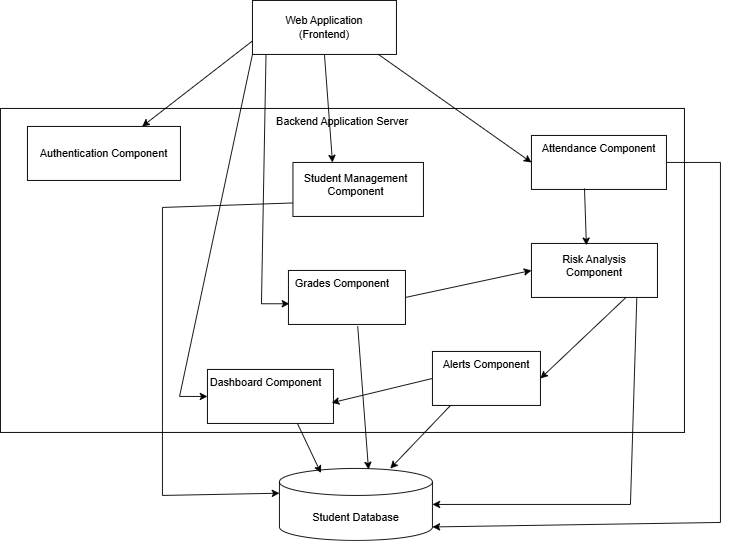

The diagram above was exported from draw.io. Its source (the exported page's mxGraphModel, read from the mxfile embedded in the PNG):
<mxGraphModel dx="1111" dy="465" grid="1" gridSize="10" guides="1" tooltips="1" connect="1" arrows="1" fold="1" page="1" pageScale="1" pageWidth="850" pageHeight="1100" math="0" shadow="0">
  <root>
    <mxCell id="0" />
    <mxCell id="1" parent="0" />
    <mxCell id="Giu1Do9sTZfAnEkS2aT4-1" parent="1" style="rounded=0;whiteSpace=wrap;html=1;" value="" vertex="1">
      <mxGeometry height="60" width="160" x="320" y="40" as="geometry" />
    </mxCell>
    <mxCell id="Giu1Do9sTZfAnEkS2aT4-2" parent="1" style="text;html=1;whiteSpace=wrap;strokeColor=none;fillColor=none;align=center;verticalAlign=middle;rounded=0;" value="Web Application (Frontend)" vertex="1">
      <mxGeometry height="30" width="130" x="335" y="55" as="geometry" />
    </mxCell>
    <mxCell id="Giu1Do9sTZfAnEkS2aT4-3" parent="1" style="rounded=0;whiteSpace=wrap;html=1;" value="" vertex="1">
      <mxGeometry height="360" width="760" x="40" y="160" as="geometry" />
    </mxCell>
    <mxCell id="Giu1Do9sTZfAnEkS2aT4-4" parent="1" style="text;html=1;whiteSpace=wrap;strokeColor=none;fillColor=none;align=center;verticalAlign=middle;rounded=0;" value="Backend Application Server" vertex="1">
      <mxGeometry height="30" width="190" x="325" y="160" as="geometry" />
    </mxCell>
    <mxCell id="Giu1Do9sTZfAnEkS2aT4-5" parent="1" style="rounded=0;whiteSpace=wrap;html=1;" value="" vertex="1">
      <mxGeometry height="60" width="170" x="70" y="180" as="geometry" />
    </mxCell>
    <mxCell id="Giu1Do9sTZfAnEkS2aT4-7" parent="1" style="rounded=0;whiteSpace=wrap;html=1;" value="" vertex="1">
      <mxGeometry height="60" width="150" x="630" y="190" as="geometry" />
    </mxCell>
    <mxCell id="Giu1Do9sTZfAnEkS2aT4-8" parent="1" style="rounded=0;whiteSpace=wrap;html=1;" value="" vertex="1">
      <mxGeometry height="60" width="140" x="630" y="310" as="geometry" />
    </mxCell>
    <mxCell id="Giu1Do9sTZfAnEkS2aT4-9" parent="1" style="rounded=0;whiteSpace=wrap;html=1;" value="" vertex="1">
      <mxGeometry height="60" width="145" x="365" y="220" as="geometry" />
    </mxCell>
    <mxCell id="Giu1Do9sTZfAnEkS2aT4-10" parent="1" style="rounded=0;whiteSpace=wrap;html=1;" value="" vertex="1">
      <mxGeometry height="60" width="130" x="360" y="340" as="geometry" />
    </mxCell>
    <mxCell id="Giu1Do9sTZfAnEkS2aT4-11" parent="1" style="rounded=0;whiteSpace=wrap;html=1;" value="" vertex="1">
      <mxGeometry height="60" width="120" x="520" y="430" as="geometry" />
    </mxCell>
    <mxCell id="Giu1Do9sTZfAnEkS2aT4-12" parent="1" style="text;html=1;whiteSpace=wrap;strokeColor=none;fillColor=none;align=center;verticalAlign=middle;rounded=0;" value="Authentication Component" vertex="1">
      <mxGeometry height="30" width="150" x="80" y="195" as="geometry" />
    </mxCell>
    <mxCell id="Giu1Do9sTZfAnEkS2aT4-13" parent="1" style="text;html=1;whiteSpace=wrap;strokeColor=none;fillColor=none;align=center;verticalAlign=middle;rounded=0;" value="Student Management Component" vertex="1">
      <mxGeometry height="30" width="130" x="370" y="230" as="geometry" />
    </mxCell>
    <mxCell id="Giu1Do9sTZfAnEkS2aT4-14" parent="1" style="text;html=1;whiteSpace=wrap;strokeColor=none;fillColor=none;align=center;verticalAlign=middle;rounded=0;" value="Attendance Component" vertex="1">
      <mxGeometry height="30" width="130" x="640" y="190" as="geometry" />
    </mxCell>
    <mxCell id="Giu1Do9sTZfAnEkS2aT4-16" parent="1" style="text;html=1;whiteSpace=wrap;strokeColor=none;fillColor=none;align=center;verticalAlign=middle;rounded=0;" value="Grades Component" vertex="1">
      <mxGeometry height="30" width="140" x="350" y="340" as="geometry" />
    </mxCell>
    <mxCell id="Giu1Do9sTZfAnEkS2aT4-17" parent="1" style="text;html=1;whiteSpace=wrap;strokeColor=none;fillColor=none;align=center;verticalAlign=middle;rounded=0;" value="Risk Analysis Component" vertex="1">
      <mxGeometry height="30" width="110" x="645" y="320" as="geometry" />
    </mxCell>
    <mxCell id="Giu1Do9sTZfAnEkS2aT4-18" parent="1" style="text;html=1;whiteSpace=wrap;strokeColor=none;fillColor=none;align=center;verticalAlign=middle;rounded=0;" value="Alerts Component" vertex="1">
      <mxGeometry height="30" width="110" x="525" y="430" as="geometry" />
    </mxCell>
    <mxCell id="Giu1Do9sTZfAnEkS2aT4-19" parent="1" style="rounded=0;whiteSpace=wrap;html=1;" value="" vertex="1">
      <mxGeometry height="60" width="140" x="270" y="450" as="geometry" />
    </mxCell>
    <mxCell id="Giu1Do9sTZfAnEkS2aT4-20" parent="1" style="text;html=1;whiteSpace=wrap;strokeColor=none;fillColor=none;align=center;verticalAlign=middle;rounded=0;" value="Dashboard Component" vertex="1">
      <mxGeometry height="30" width="130" x="270" y="450" as="geometry" />
    </mxCell>
    <mxCell id="Giu1Do9sTZfAnEkS2aT4-21" edge="1" parent="1" source="Giu1Do9sTZfAnEkS2aT4-7" style="endArrow=classic;html=1;rounded=0;exitX=0.393;exitY=0.983;exitDx=0;exitDy=0;exitPerimeter=0;entryX=0.436;entryY=0.033;entryDx=0;entryDy=0;entryPerimeter=0;" target="Giu1Do9sTZfAnEkS2aT4-8" value="">
      <mxGeometry height="50" relative="1" width="50" as="geometry">
        <mxPoint x="400" y="350" as="sourcePoint" />
        <mxPoint x="450" y="300" as="targetPoint" />
      </mxGeometry>
    </mxCell>
    <mxCell id="Giu1Do9sTZfAnEkS2aT4-22" edge="1" parent="1" source="Giu1Do9sTZfAnEkS2aT4-16" style="endArrow=classic;html=1;rounded=0;entryX=0;entryY=0.5;entryDx=0;entryDy=0;exitX=1;exitY=1;exitDx=0;exitDy=0;" target="Giu1Do9sTZfAnEkS2aT4-8" value="">
      <mxGeometry height="50" relative="1" width="50" as="geometry">
        <mxPoint x="400" y="350" as="sourcePoint" />
        <mxPoint x="450" y="300" as="targetPoint" />
      </mxGeometry>
    </mxCell>
    <mxCell id="Giu1Do9sTZfAnEkS2aT4-23" edge="1" parent="1" source="Giu1Do9sTZfAnEkS2aT4-8" style="endArrow=classic;html=1;rounded=0;entryX=1;entryY=0.5;entryDx=0;entryDy=0;exitX=0.75;exitY=1;exitDx=0;exitDy=0;" target="Giu1Do9sTZfAnEkS2aT4-11" value="">
      <mxGeometry height="50" relative="1" width="50" as="geometry">
        <mxPoint x="680" y="440" as="sourcePoint" />
        <mxPoint x="730" y="390" as="targetPoint" />
      </mxGeometry>
    </mxCell>
    <mxCell id="Giu1Do9sTZfAnEkS2aT4-24" edge="1" parent="1" source="Giu1Do9sTZfAnEkS2aT4-11" style="endArrow=classic;html=1;rounded=0;exitX=0;exitY=0.5;exitDx=0;exitDy=0;entryX=0.986;entryY=0.617;entryDx=0;entryDy=0;entryPerimeter=0;" target="Giu1Do9sTZfAnEkS2aT4-19" value="">
      <mxGeometry height="50" relative="1" width="50" as="geometry">
        <mxPoint x="425" y="470" as="sourcePoint" />
        <mxPoint x="475" y="420" as="targetPoint" />
      </mxGeometry>
    </mxCell>
    <mxCell id="Giu1Do9sTZfAnEkS2aT4-25" edge="1" parent="1" source="Giu1Do9sTZfAnEkS2aT4-1" style="endArrow=classic;html=1;rounded=0;exitX=0;exitY=0.75;exitDx=0;exitDy=0;entryX=0.75;entryY=0;entryDx=0;entryDy=0;" target="Giu1Do9sTZfAnEkS2aT4-5" value="">
      <mxGeometry height="50" relative="1" width="50" as="geometry">
        <Array as="points" />
        <mxPoint x="400" y="290" as="sourcePoint" />
        <mxPoint x="450" y="240" as="targetPoint" />
      </mxGeometry>
    </mxCell>
    <mxCell id="Giu1Do9sTZfAnEkS2aT4-26" edge="1" parent="1" source="Giu1Do9sTZfAnEkS2aT4-1" style="endArrow=classic;html=1;rounded=0;exitX=0.5;exitY=1;exitDx=0;exitDy=0;entryX=0.303;entryY=0;entryDx=0;entryDy=0;entryPerimeter=0;" target="Giu1Do9sTZfAnEkS2aT4-9" value="">
      <mxGeometry height="50" relative="1" width="50" as="geometry">
        <mxPoint x="400" y="290" as="sourcePoint" />
        <mxPoint x="450" y="240" as="targetPoint" />
      </mxGeometry>
    </mxCell>
    <mxCell id="Giu1Do9sTZfAnEkS2aT4-27" edge="1" parent="1" source="Giu1Do9sTZfAnEkS2aT4-1" style="endArrow=classic;html=1;rounded=0;exitX=0.875;exitY=1;exitDx=0;exitDy=0;exitPerimeter=0;entryX=0;entryY=0.5;entryDx=0;entryDy=0;" target="Giu1Do9sTZfAnEkS2aT4-7" value="">
      <mxGeometry height="50" relative="1" width="50" as="geometry">
        <mxPoint x="400" y="290" as="sourcePoint" />
        <mxPoint x="450" y="240" as="targetPoint" />
      </mxGeometry>
    </mxCell>
    <mxCell id="Giu1Do9sTZfAnEkS2aT4-32" edge="1" parent="1" source="Giu1Do9sTZfAnEkS2aT4-1" style="endArrow=classic;html=1;rounded=0;exitX=0.094;exitY=1.017;exitDx=0;exitDy=0;exitPerimeter=0;entryX=0.008;entryY=0.617;entryDx=0;entryDy=0;entryPerimeter=0;" target="Giu1Do9sTZfAnEkS2aT4-10" value="">
      <mxGeometry height="50" relative="1" width="50" as="geometry">
        <Array as="points">
          <mxPoint x="330" y="377" />
        </Array>
        <mxPoint x="400" y="290" as="sourcePoint" />
        <mxPoint x="450" y="240" as="targetPoint" />
      </mxGeometry>
    </mxCell>
    <mxCell id="Giu1Do9sTZfAnEkS2aT4-33" edge="1" parent="1" source="Giu1Do9sTZfAnEkS2aT4-1" style="endArrow=classic;html=1;rounded=0;exitX=0;exitY=1;exitDx=0;exitDy=0;entryX=0.008;entryY=0.617;entryDx=0;entryDy=0;entryPerimeter=0;" value="">
      <mxGeometry height="50" relative="1" width="50" as="geometry">
        <Array as="points">
          <mxPoint x="239" y="480" />
        </Array>
        <mxPoint x="244" y="204" as="sourcePoint" />
        <mxPoint x="270" y="480" as="targetPoint" />
      </mxGeometry>
    </mxCell>
    <mxCell id="Giu1Do9sTZfAnEkS2aT4-34" parent="1" style="shape=cylinder3;whiteSpace=wrap;html=1;boundedLbl=1;backgroundOutline=1;size=15;" value="" vertex="1">
      <mxGeometry height="80" width="170" x="350" y="560" as="geometry" />
    </mxCell>
    <mxCell id="Giu1Do9sTZfAnEkS2aT4-35" parent="1" style="text;html=1;whiteSpace=wrap;strokeColor=none;fillColor=none;align=center;verticalAlign=middle;rounded=0;" value="Student Database" vertex="1">
      <mxGeometry height="30" width="160" x="355" y="600" as="geometry" />
    </mxCell>
    <mxCell id="Giu1Do9sTZfAnEkS2aT4-36" edge="1" parent="1" source="Giu1Do9sTZfAnEkS2aT4-19" style="endArrow=classic;html=1;rounded=0;entryX=0.271;entryY=0.063;entryDx=0;entryDy=0;entryPerimeter=0;exitX=0.714;exitY=1;exitDx=0;exitDy=0;exitPerimeter=0;" target="Giu1Do9sTZfAnEkS2aT4-34" value="">
      <mxGeometry height="50" relative="1" width="50" as="geometry">
        <Array as="points" />
        <mxPoint x="400" y="450" as="sourcePoint" />
        <mxPoint x="450" y="400" as="targetPoint" />
      </mxGeometry>
    </mxCell>
    <mxCell id="Giu1Do9sTZfAnEkS2aT4-37" edge="1" parent="1" source="Giu1Do9sTZfAnEkS2aT4-11" style="endArrow=classic;html=1;rounded=0;exitX=0.167;exitY=1;exitDx=0;exitDy=0;exitPerimeter=0;" target="Giu1Do9sTZfAnEkS2aT4-34" value="">
      <mxGeometry height="50" relative="1" width="50" as="geometry">
        <mxPoint x="660" y="560" as="sourcePoint" />
        <mxPoint x="620" y="540" as="targetPoint" />
      </mxGeometry>
    </mxCell>
    <mxCell id="Giu1Do9sTZfAnEkS2aT4-38" edge="1" parent="1" source="Giu1Do9sTZfAnEkS2aT4-10" style="endArrow=classic;html=1;rounded=0;entryX=0.582;entryY=0.013;entryDx=0;entryDy=0;entryPerimeter=0;exitX=0.592;exitY=1.033;exitDx=0;exitDy=0;exitPerimeter=0;" target="Giu1Do9sTZfAnEkS2aT4-34" value="">
      <mxGeometry height="50" relative="1" width="50" as="geometry">
        <mxPoint x="400" y="450" as="sourcePoint" />
        <mxPoint x="450" y="400" as="targetPoint" />
      </mxGeometry>
    </mxCell>
    <mxCell id="Giu1Do9sTZfAnEkS2aT4-39" edge="1" parent="1" source="Giu1Do9sTZfAnEkS2aT4-8" style="endArrow=classic;html=1;rounded=0;exitX=0.836;exitY=1.017;exitDx=0;exitDy=0;exitPerimeter=0;entryX=1;entryY=0.5;entryDx=0;entryDy=0;entryPerimeter=0;" target="Giu1Do9sTZfAnEkS2aT4-34" value="">
      <mxGeometry height="50" relative="1" width="50" as="geometry">
        <Array as="points">
          <mxPoint x="740" y="600" />
        </Array>
        <mxPoint x="755" y="380" as="sourcePoint" />
        <mxPoint x="529" y="610" as="targetPoint" />
      </mxGeometry>
    </mxCell>
    <mxCell id="Giu1Do9sTZfAnEkS2aT4-40" edge="1" parent="1" source="Giu1Do9sTZfAnEkS2aT4-7" style="endArrow=classic;html=1;rounded=0;exitX=1;exitY=0.5;exitDx=0;exitDy=0;entryX=1;entryY=1;entryDx=0;entryDy=-15;entryPerimeter=0;" target="Giu1Do9sTZfAnEkS2aT4-34" value="">
      <mxGeometry height="50" relative="1" width="50" as="geometry">
        <Array as="points">
          <mxPoint x="840" y="220" />
          <mxPoint x="840" y="620" />
        </Array>
        <mxPoint x="814" y="230" as="sourcePoint" />
        <mxPoint x="520" y="650" as="targetPoint" />
      </mxGeometry>
    </mxCell>
    <mxCell id="Giu1Do9sTZfAnEkS2aT4-41" edge="1" parent="1" source="Giu1Do9sTZfAnEkS2aT4-9" style="endArrow=classic;html=1;rounded=0;entryX=0;entryY=0;entryDx=0;entryDy=27.5;entryPerimeter=0;exitX=0;exitY=0.75;exitDx=0;exitDy=0;" target="Giu1Do9sTZfAnEkS2aT4-34" value="">
      <mxGeometry height="50" relative="1" width="50" as="geometry">
        <Array as="points">
          <mxPoint x="220" y="270" />
          <mxPoint x="220" y="590" />
        </Array>
        <mxPoint x="100" y="400" as="sourcePoint" />
        <mxPoint x="150" y="350" as="targetPoint" />
      </mxGeometry>
    </mxCell>
  </root>
</mxGraphModel>